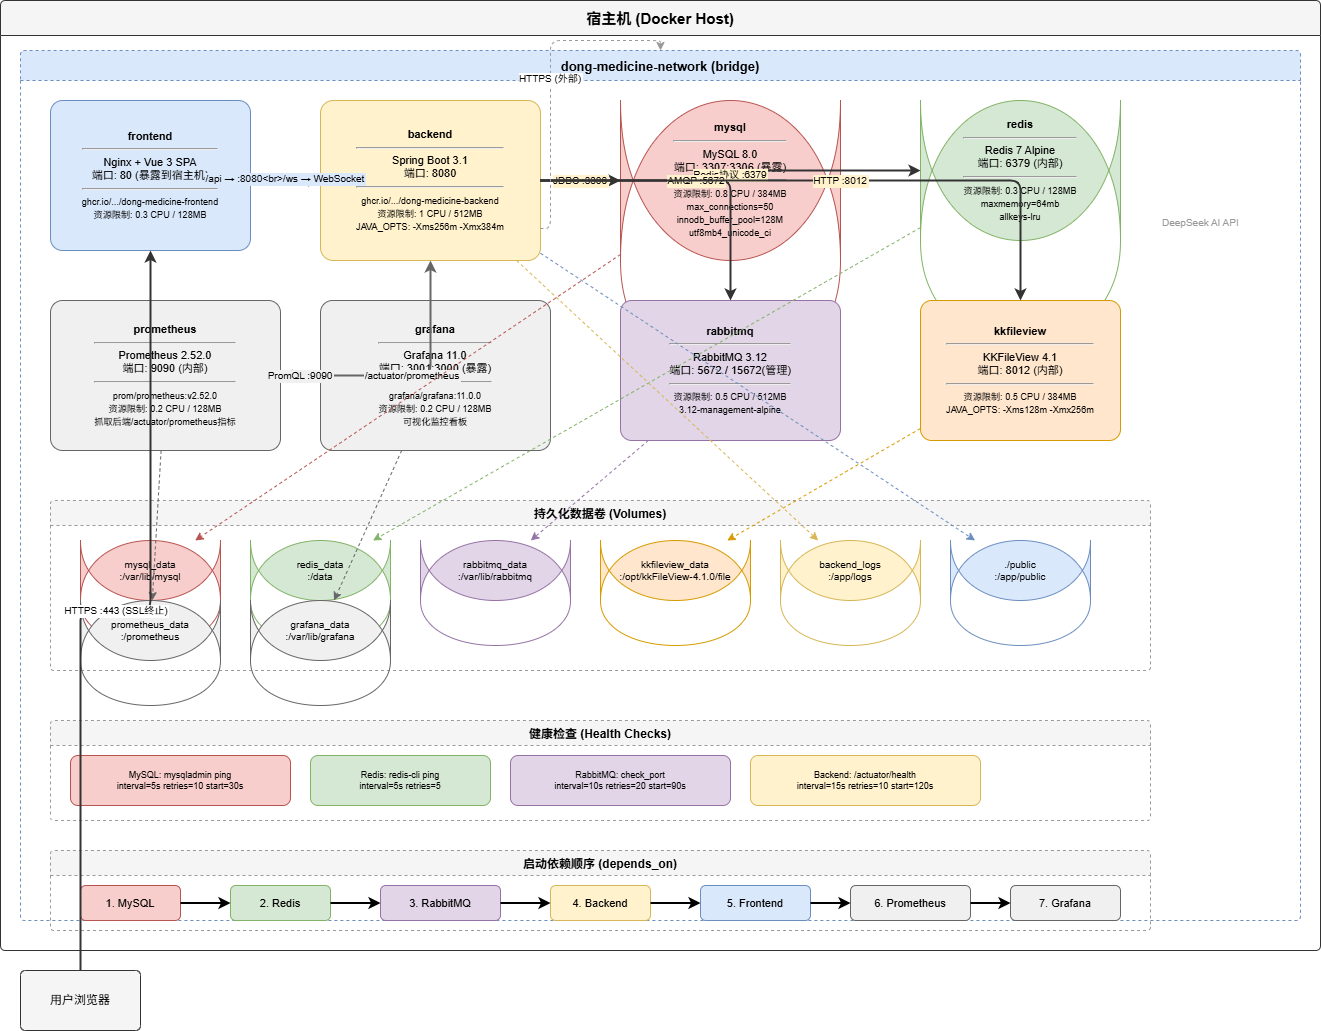

The diagram above was exported from draw.io. Its source (the exported page's mxGraphModel, read from the mxfile embedded in the PNG):
<mxGraphModel dx="2044" dy="1128" grid="1" gridSize="10" guides="1" tooltips="1" connect="1" arrows="1" fold="1" page="1" pageScale="1" pageWidth="1400" pageHeight="1000" math="0" shadow="0">
  <root>
    <mxCell id="0" />
    <mxCell id="1" parent="0" />
    <mxCell id="host" parent="1" style="swimlane;startSize=35;fillColor=#f5f5f5;strokeColor=#333;fontStyle=1;fontSize=15;rounded=1;arcSize=5;" value="宿主机 (Docker Host)" vertex="1">
      <mxGeometry height="950" width="1320" x="40" y="60" as="geometry" />
    </mxCell>
    <mxCell id="network" parent="host" style="swimlane;startSize=30;fillColor=#dae8fc;strokeColor=#6c8ebf;fontStyle=1;fontSize=13;rounded=1;arcSize=5;dashed=1;" value="dong-medicine-network (bridge)" vertex="1">
      <mxGeometry height="870" width="1280" x="20" y="50" as="geometry" />
    </mxCell>
    <mxCell id="frontend" parent="network" style="rounded=1;whiteSpace=wrap;html=1;fillColor=#dae8fc;strokeColor=#6c8ebf;fontSize=11;verticalAlign=middle;align=center;arcSize=8;" value="&lt;b&gt;frontend&lt;/b&gt;&lt;br&gt;&lt;hr&gt;Nginx + Vue 3 SPA&lt;br&gt;端口: 80 (暴露到宿主机)&lt;br&gt;&lt;hr&gt;&lt;small&gt;ghcr.io/.../dong-medicine-frontend&lt;/small&gt;&lt;br&gt;&lt;small&gt;资源限制: 0.3 CPU / 128MB&lt;/small&gt;" vertex="1">
      <mxGeometry height="150" width="200" x="30" y="50" as="geometry" />
    </mxCell>
    <mxCell id="backend" parent="network" style="rounded=1;whiteSpace=wrap;html=1;fillColor=#fff2cc;strokeColor=#d6b656;fontSize=11;verticalAlign=middle;align=center;arcSize=8;" value="&lt;b&gt;backend&lt;/b&gt;&lt;br&gt;&lt;hr&gt;Spring Boot 3.1&lt;br&gt;端口: 8080&lt;br&gt;&lt;hr&gt;&lt;small&gt;ghcr.io/.../dong-medicine-backend&lt;/small&gt;&lt;br&gt;&lt;small&gt;资源限制: 1 CPU / 512MB&lt;/small&gt;&lt;br&gt;&lt;small&gt;JAVA_OPTS: -Xms256m -Xmx384m&lt;/small&gt;" vertex="1">
      <mxGeometry height="160" width="220" x="300" y="50" as="geometry" />
    </mxCell>
    <mxCell id="mysql" parent="network" style="shape=cylinder;whiteSpace=wrap;html=1;fillColor=#f8cecc;strokeColor=#b85450;fontSize=11;verticalAlign=middle;align=center;size=15;" value="&lt;b&gt;mysql&lt;/b&gt;&lt;br&gt;&lt;hr&gt;MySQL 8.0&lt;br&gt;端口: 3307:3306 (暴露)&lt;br&gt;&lt;hr&gt;&lt;small&gt;资源限制: 0.8 CPU / 384MB&lt;/small&gt;&lt;br&gt;&lt;small&gt;max_connections=50&lt;/small&gt;&lt;br&gt;&lt;small&gt;innodb_buffer_pool=128M&lt;/small&gt;&lt;br&gt;&lt;small&gt;utf8mb4_unicode_ci&lt;/small&gt;" vertex="1">
      <mxGeometry height="160" width="220" x="600" y="50" as="geometry" />
    </mxCell>
    <mxCell id="redis" parent="network" style="shape=cylinder;whiteSpace=wrap;html=1;fillColor=#d5e8d4;strokeColor=#82b366;fontSize=11;verticalAlign=middle;align=center;size=15;" value="&lt;b&gt;redis&lt;/b&gt;&lt;br&gt;&lt;hr&gt;Redis 7 Alpine&lt;br&gt;端口: 6379 (内部)&lt;br&gt;&lt;hr&gt;&lt;small&gt;资源限制: 0.3 CPU / 128MB&lt;/small&gt;&lt;br&gt;&lt;small&gt;maxmemory=64mb&lt;/small&gt;&lt;br&gt;&lt;small&gt;allkeys-lru&lt;/small&gt;" vertex="1">
      <mxGeometry height="140" width="200" x="900" y="50" as="geometry" />
    </mxCell>
    <mxCell id="rabbitmq" parent="network" style="rounded=1;whiteSpace=wrap;html=1;fillColor=#e1d5e7;strokeColor=#9673a6;fontSize=11;verticalAlign=middle;align=center;arcSize=8;" value="&lt;b&gt;rabbitmq&lt;/b&gt;&lt;br&gt;&lt;hr&gt;RabbitMQ 3.12&lt;br&gt;端口: 5672 / 15672(管理)&lt;br&gt;&lt;hr&gt;&lt;small&gt;资源限制: 0.5 CPU / 512MB&lt;/small&gt;&lt;br&gt;&lt;small&gt;3.12-management-alpine&lt;/small&gt;" vertex="1">
      <mxGeometry height="140" width="220" x="600" y="250" as="geometry" />
    </mxCell>
    <mxCell id="kkfileview" parent="network" style="rounded=1;whiteSpace=wrap;html=1;fillColor=#ffe6cc;strokeColor=#d79b00;fontSize=11;verticalAlign=middle;align=center;arcSize=8;" value="&lt;b&gt;kkfileview&lt;/b&gt;&lt;br&gt;&lt;hr&gt;KKFileView 4.1&lt;br&gt;端口: 8012 (内部)&lt;br&gt;&lt;hr&gt;&lt;small&gt;资源限制: 0.5 CPU / 384MB&lt;/small&gt;&lt;br&gt;&lt;small&gt;JAVA_OPTS: -Xms128m -Xmx256m&lt;/small&gt;" vertex="1">
      <mxGeometry height="140" width="200" x="900" y="250" as="geometry" />
    </mxCell>
    <mxCell id="prometheus" parent="network" style="rounded=1;whiteSpace=wrap;html=1;fillColor=#f0f0f0;strokeColor=#666666;fontSize=11;verticalAlign=middle;align=center;arcSize=8;" value="&lt;b&gt;prometheus&lt;/b&gt;&lt;br&gt;&lt;hr&gt;Prometheus 2.52.0&lt;br&gt;端口: 9090 (内部)&lt;br&gt;&lt;hr&gt;&lt;small&gt;prom/prometheus:v2.52.0&lt;/small&gt;&lt;br&gt;&lt;small&gt;资源限制: 0.2 CPU / 128MB&lt;/small&gt;&lt;br&gt;&lt;small&gt;抓取后端/actuator/prometheus指标&lt;/small&gt;" vertex="1">
      <mxGeometry height="150" width="230" x="30" y="250" as="geometry" />
    </mxCell>
    <mxCell id="grafana" parent="network" style="rounded=1;whiteSpace=wrap;html=1;fillColor=#f0f0f0;strokeColor=#666666;fontSize=11;verticalAlign=middle;align=center;arcSize=8;" value="&lt;b&gt;grafana&lt;/b&gt;&lt;br&gt;&lt;hr&gt;Grafana 11.0&lt;br&gt;端口: 3001:3000 (暴露)&lt;br&gt;&lt;hr&gt;&lt;small&gt;grafana/grafana:11.0.0&lt;/small&gt;&lt;br&gt;&lt;small&gt;资源限制: 0.2 CPU / 128MB&lt;/small&gt;&lt;br&gt;&lt;small&gt;可视化监控看板&lt;/small&gt;" vertex="1">
      <mxGeometry height="150" width="230" x="300" y="250" as="geometry" />
    </mxCell>
    <mxCell id="c_fb" edge="1" parent="network" source="frontend" style="edgeStyle=orthogonalEdgeStyle;rounded=1;strokeWidth=2;strokeColor=#333;fontSize=10;labelBackgroundColor=#dae8fc;" target="backend" value="/api → :8080&lt;br&gt;/ws → WebSocket">
      <mxGeometry relative="1" as="geometry" />
    </mxCell>
    <mxCell id="c_bm" edge="1" parent="network" source="backend" style="edgeStyle=orthogonalEdgeStyle;rounded=1;strokeWidth=2;strokeColor=#333;fontSize=10;labelBackgroundColor=#fff2cc;" target="mysql" value="JDBC :3306">
      <mxGeometry relative="1" as="geometry" />
    </mxCell>
    <mxCell id="c_br" edge="1" parent="network" source="backend" style="edgeStyle=orthogonalEdgeStyle;rounded=1;strokeWidth=2;strokeColor=#333;fontSize=10;labelBackgroundColor=#fff2cc;" target="redis" value="Redis协议 :6379">
      <mxGeometry relative="1" as="geometry" />
    </mxCell>
    <mxCell id="c_bmq" edge="1" parent="network" source="backend" style="edgeStyle=orthogonalEdgeStyle;rounded=1;strokeWidth=2;strokeColor=#333;fontSize=10;labelBackgroundColor=#fff2cc;" target="rabbitmq" value="AMQP :5672">
      <mxGeometry relative="1" as="geometry" />
    </mxCell>
    <mxCell id="c_bk" edge="1" parent="network" source="backend" style="edgeStyle=orthogonalEdgeStyle;rounded=1;strokeWidth=2;strokeColor=#333;fontSize=10;labelBackgroundColor=#fff2cc;" target="kkfileview" value="HTTP :8012">
      <mxGeometry relative="1" as="geometry" />
    </mxCell>
    <mxCell id="c_pb" edge="1" parent="network" source="prometheus" style="edgeStyle=orthogonalEdgeStyle;rounded=1;strokeWidth=2;strokeColor=#666666;fontSize=10;labelBackgroundColor=#f0f0f0;" target="backend" value="/actuator/prometheus">
      <mxGeometry relative="1" as="geometry" />
    </mxCell>
    <mxCell id="c_gp" edge="1" parent="network" source="grafana" style="edgeStyle=orthogonalEdgeStyle;rounded=1;strokeWidth=2;strokeColor=#666666;fontSize=10;labelBackgroundColor=#f0f0f0;" target="prometheus" value="PromQL :9090">
      <mxGeometry relative="1" as="geometry" />
    </mxCell>
    <mxCell id="c_ds" edge="1" parent="network" source="backend" style="edgeStyle=orthogonalEdgeStyle;rounded=1;strokeWidth=1;strokeColor=#999;fontSize=10;dashed=1;exitX=1;exitY=0.8;exitDx=0;exitDy=0;" target="network" value="HTTPS (外部)">
      <mxGeometry relative="1" as="geometry">
        <mxPoint x="1280" y="180" as="targetPoint" />
      </mxGeometry>
    </mxCell>
    <mxCell id="c_ds_label" parent="network" style="text;fontSize=10;fontColor=#999;" value="DeepSeek AI API" vertex="1">
      <mxGeometry height="30" width="120" x="1140" y="160" as="geometry" />
    </mxCell>
    <mxCell id="vol_box" parent="network" style="swimlane;startSize=25;fillColor=#f5f5f5;strokeColor=#999;fontStyle=1;fontSize=12;rounded=1;arcSize=5;dashed=1;" value="持久化数据卷 (Volumes)" vertex="1">
      <mxGeometry height="170" width="1100" x="30" y="450" as="geometry" />
    </mxCell>
    <mxCell id="v_mysql" parent="vol_box" style="shape=cylinder;whiteSpace=wrap;html=1;fillColor=#f8cecc;strokeColor=#b85450;fontSize=10;size=10;" value="mysql_data&lt;br&gt;:/var/lib/mysql" vertex="1">
      <mxGeometry height="60" width="140" x="30" y="40" as="geometry" />
    </mxCell>
    <mxCell id="v_redis" parent="vol_box" style="shape=cylinder;whiteSpace=wrap;html=1;fillColor=#d5e8d4;strokeColor=#82b366;fontSize=10;size=10;" value="redis_data&lt;br&gt;:/data" vertex="1">
      <mxGeometry height="60" width="140" x="200" y="40" as="geometry" />
    </mxCell>
    <mxCell id="v_rabbitmq" parent="vol_box" style="shape=cylinder;whiteSpace=wrap;html=1;fillColor=#e1d5e7;strokeColor=#9673a6;fontSize=10;size=10;" value="rabbitmq_data&lt;br&gt;:/var/lib/rabbitmq" vertex="1">
      <mxGeometry height="60" width="150" x="370" y="40" as="geometry" />
    </mxCell>
    <mxCell id="v_kkfileview" parent="vol_box" style="shape=cylinder;whiteSpace=wrap;html=1;fillColor=#ffe6cc;strokeColor=#d79b00;fontSize=10;size=10;" value="kkfileview_data&lt;br&gt;:/opt/kkFileView-4.1.0/file" vertex="1">
      <mxGeometry height="60" width="150" x="550" y="40" as="geometry" />
    </mxCell>
    <mxCell id="v_backend_logs" parent="vol_box" style="shape=cylinder;whiteSpace=wrap;html=1;fillColor=#fff2cc;strokeColor=#d6b656;fontSize=10;size=10;" value="backend_logs&lt;br&gt;:/app/logs" vertex="1">
      <mxGeometry height="60" width="140" x="730" y="40" as="geometry" />
    </mxCell>
    <mxCell id="v_public" parent="vol_box" style="shape=cylinder;whiteSpace=wrap;html=1;fillColor=#dae8fc;strokeColor=#6c8ebf;fontSize=10;size=10;" value="./public&lt;br&gt;:/app/public" vertex="1">
      <mxGeometry height="60" width="140" x="900" y="40" as="geometry" />
    </mxCell>
    <mxCell id="v_prometheus" parent="vol_box" style="shape=cylinder;whiteSpace=wrap;html=1;fillColor=#f0f0f0;strokeColor=#666666;fontSize=10;size=10;" value="prometheus_data&lt;br&gt;:/prometheus" vertex="1">
      <mxGeometry height="60" width="140" x="30" y="100" as="geometry" />
    </mxCell>
    <mxCell id="v_grafana" parent="vol_box" style="shape=cylinder;whiteSpace=wrap;html=1;fillColor=#f0f0f0;strokeColor=#666666;fontSize=10;size=10;" value="grafana_data&lt;br&gt;:/var/lib/grafana" vertex="1">
      <mxGeometry height="60" width="140" x="200" y="100" as="geometry" />
    </mxCell>
    <mxCell id="vc1" edge="1" parent="network" source="mysql" style="strokeWidth=1;strokeColor=#b85450;dashed=1;" target="v_mysql">
      <mxGeometry relative="1" as="geometry" />
    </mxCell>
    <mxCell id="vc2" edge="1" parent="network" source="redis" style="strokeWidth=1;strokeColor=#82b366;dashed=1;" target="v_redis">
      <mxGeometry relative="1" as="geometry" />
    </mxCell>
    <mxCell id="vc3" edge="1" parent="network" source="rabbitmq" style="strokeWidth=1;strokeColor=#9673a6;dashed=1;" target="v_rabbitmq">
      <mxGeometry relative="1" as="geometry" />
    </mxCell>
    <mxCell id="vc4" edge="1" parent="network" source="kkfileview" style="strokeWidth=1;strokeColor=#d79b00;dashed=1;" target="v_kkfileview">
      <mxGeometry relative="1" as="geometry" />
    </mxCell>
    <mxCell id="vc5" edge="1" parent="network" source="backend" style="strokeWidth=1;strokeColor=#d6b656;dashed=1;" target="v_backend_logs">
      <mxGeometry relative="1" as="geometry" />
    </mxCell>
    <mxCell id="vc6" edge="1" parent="network" source="backend" style="strokeWidth=1;strokeColor=#6c8ebf;dashed=1;" target="v_public">
      <mxGeometry relative="1" as="geometry" />
    </mxCell>
    <mxCell id="vc7" edge="1" parent="network" source="prometheus" style="strokeWidth=1;strokeColor=#666666;dashed=1;" target="v_prometheus">
      <mxGeometry relative="1" as="geometry" />
    </mxCell>
    <mxCell id="vc8" edge="1" parent="network" source="grafana" style="strokeWidth=1;strokeColor=#666666;dashed=1;" target="v_grafana">
      <mxGeometry relative="1" as="geometry" />
    </mxCell>
    <mxCell id="health_box" parent="network" style="swimlane;startSize=25;fillColor=#f5f5f5;strokeColor=#999;fontStyle=1;fontSize=12;rounded=1;arcSize=5;dashed=1;" value="健康检查 (Health Checks)" vertex="1">
      <mxGeometry height="100" width="1100" x="30" y="670" as="geometry" />
    </mxCell>
    <mxCell id="hc1" parent="health_box" style="rounded=1;whiteSpace=wrap;html=1;fillColor=#f8cecc;strokeColor=#b85450;fontSize=9;" value="MySQL: mysqladmin ping&lt;br&gt;interval=5s retries=10 start=30s" vertex="1">
      <mxGeometry height="50" width="220" x="20" y="35" as="geometry" />
    </mxCell>
    <mxCell id="hc2" parent="health_box" style="rounded=1;whiteSpace=wrap;html=1;fillColor=#d5e8d4;strokeColor=#82b366;fontSize=9;" value="Redis: redis-cli ping&lt;br&gt;interval=5s retries=5" vertex="1">
      <mxGeometry height="50" width="180" x="260" y="35" as="geometry" />
    </mxCell>
    <mxCell id="hc3" parent="health_box" style="rounded=1;whiteSpace=wrap;html=1;fillColor=#e1d5e7;strokeColor=#9673a6;fontSize=9;" value="RabbitMQ: check_port&lt;br&gt;interval=10s retries=20 start=90s" vertex="1">
      <mxGeometry height="50" width="220" x="460" y="35" as="geometry" />
    </mxCell>
    <mxCell id="hc4" parent="health_box" style="rounded=1;whiteSpace=wrap;html=1;fillColor=#fff2cc;strokeColor=#d6b656;fontSize=9;" value="Backend: /actuator/health&lt;br&gt;interval=15s retries=10 start=120s" vertex="1">
      <mxGeometry height="50" width="230" x="700" y="35" as="geometry" />
    </mxCell>
    <mxCell id="dep_box" parent="network" style="swimlane;startSize=25;fillColor=#f5f5f5;strokeColor=#999;fontStyle=1;fontSize=12;rounded=1;arcSize=5;dashed=1;" value="启动依赖顺序 (depends_on)" vertex="1">
      <mxGeometry height="80" width="1100" x="30" y="800" as="geometry" />
    </mxCell>
    <mxCell id="dep1" parent="dep_box" style="rounded=1;whiteSpace=wrap;html=1;fillColor=#f8cecc;strokeColor=#b85450;fontSize=11;" value="1. MySQL" vertex="1">
      <mxGeometry height="35" width="100" x="30" y="35" as="geometry" />
    </mxCell>
    <mxCell id="dep2" parent="dep_box" style="rounded=1;whiteSpace=wrap;html=1;fillColor=#d5e8d4;strokeColor=#82b366;fontSize=11;" value="2. Redis" vertex="1">
      <mxGeometry height="35" width="100" x="180" y="35" as="geometry" />
    </mxCell>
    <mxCell id="dep3" parent="dep_box" style="rounded=1;whiteSpace=wrap;html=1;fillColor=#e1d5e7;strokeColor=#9673a6;fontSize=11;" value="3. RabbitMQ" vertex="1">
      <mxGeometry height="35" width="120" x="330" y="35" as="geometry" />
    </mxCell>
    <mxCell id="dep4" parent="dep_box" style="rounded=1;whiteSpace=wrap;html=1;fillColor=#fff2cc;strokeColor=#d6b656;fontSize=11;" value="4. Backend" vertex="1">
      <mxGeometry height="35" width="100" x="500" y="35" as="geometry" />
    </mxCell>
    <mxCell id="dep5" parent="dep_box" style="rounded=1;whiteSpace=wrap;html=1;fillColor=#dae8fc;strokeColor=#6c8ebf;fontSize=11;" value="5. Frontend" vertex="1">
      <mxGeometry height="35" width="110" x="650" y="35" as="geometry" />
    </mxCell>
    <mxCell id="dep6" parent="dep_box" style="rounded=1;whiteSpace=wrap;html=1;fillColor=#f0f0f0;strokeColor=#666666;fontSize=11;" value="6. Prometheus" vertex="1">
      <mxGeometry height="35" width="120" x="800" y="35" as="geometry" />
    </mxCell>
    <mxCell id="dep7" parent="dep_box" style="rounded=1;whiteSpace=wrap;html=1;fillColor=#f0f0f0;strokeColor=#666666;fontSize=11;" value="7. Grafana" vertex="1">
      <mxGeometry height="35" width="110" x="960" y="35" as="geometry" />
    </mxCell>
    <mxCell id="da1" edge="1" parent="dep_box" source="dep1" style="strokeWidth=2;" target="dep2">
      <mxGeometry relative="1" as="geometry" />
    </mxCell>
    <mxCell id="da2" edge="1" parent="dep_box" source="dep2" style="strokeWidth=2;" target="dep3">
      <mxGeometry relative="1" as="geometry" />
    </mxCell>
    <mxCell id="da3" edge="1" parent="dep_box" source="dep3" style="strokeWidth=2;" target="dep4">
      <mxGeometry relative="1" as="geometry" />
    </mxCell>
    <mxCell id="da4" edge="1" parent="dep_box" source="dep4" style="strokeWidth=2;" target="dep5">
      <mxGeometry relative="1" as="geometry" />
    </mxCell>
    <mxCell id="da5" edge="1" parent="dep_box" source="dep5" style="strokeWidth=2;" target="dep6">
      <mxGeometry relative="1" as="geometry" />
    </mxCell>
    <mxCell id="da6" edge="1" parent="dep_box" source="dep6" style="strokeWidth=2;" target="dep7">
      <mxGeometry relative="1" as="geometry" />
    </mxCell>
    <mxCell id="browser" parent="1" style="rounded=1;whiteSpace=wrap;html=1;fillColor=#f5f5f5;strokeColor=#333;fontSize=12;arcSize=8;" value="用户浏览器" vertex="1">
      <mxGeometry height="60" width="120" x="60" y="1030" as="geometry" />
    </mxCell>
    <mxCell id="ext_conn" edge="1" parent="1" source="browser" style="edgeStyle=orthogonalEdgeStyle;rounded=1;strokeWidth=2;strokeColor=#333;fontSize=10;" target="frontend" value="HTTPS :443 (SSL终止)">
      <mxGeometry relative="1" as="geometry" />
    </mxCell>
  </root>
</mxGraphModel>